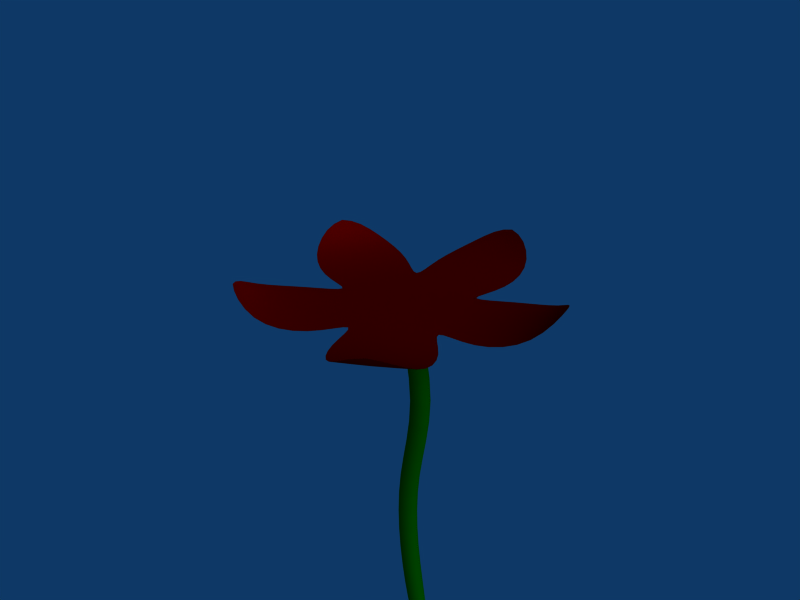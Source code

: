 # Source: Pimpernel-3.blend  (saved by Blender 2.48.1; exported with 4.5.12 LTS)
import bpy
from mathutils import Matrix  # noqa: F401  (used for matrix-valued properties, if any)

bpy.ops.wm.read_factory_settings(use_empty=True)
scene = bpy.context.scene
scene.name = 'Scene'

# ---- collections
col_collection_1 = bpy.data.collections.new('Collection 1'); scene.collection.children.link(col_collection_1)
col_collection_2 = bpy.data.collections.new('Collection 2'); scene.collection.children.link(col_collection_2)

# ---- materials (node trees are filled in below, after node groups)
mat_red = bpy.data.materials.new('Red')
mat_red.alpha_threshold = 0.0
mat_red.diffuse_color = (0.8, 0.0, 0.0, 1.0)
mat_red.roughness = 0.5
mat_red.line_color = (0.0, 0.0, 0.0, 1.0)
mat_green = bpy.data.materials.new('Green')
mat_green.alpha_threshold = 0.0
mat_green.diffuse_color = (0.0, 0.5, 0.0, 1.0)
mat_green.roughness = 0.5
mat_green.line_color = (0.0, 0.0, 0.0, 1.0)

# ---- material node trees

# ---- world
world_world = bpy.data.worlds.new('World'); scene.world = world_world
world_world.color = (0.05656, 0.2208, 0.4)
world_world.use_sun_shadow = False
world_world.sun_shadow_jitter_overblur = 0.0
world_world.cycles.sampling_method = 'MANUAL'
world_world.cycles.sample_map_resolution = 256

# ---- cameras
cam_camera = bpy.data.cameras.new('Camera')
cam_camera.passepartout_alpha = 0.2
cam_camera.clip_end = 100.0
cam_camera.lens = 35.0
cam_camera.ortho_scale = 7.314
cam_camera.show_passepartout = False
cam_camera.show_safe_areas = True
cam_camera.dof.focus_distance = 0.0
cam_camera.dof.aperture_fstop = 128.0

# ---- lights
light_sun = bpy.data.lights.new('Sun', 'SUN')
light_sun.transmission_factor = 0.0
light_sun.angle = 1.571
light_sun.energy = 1.0
light_sun.shadow_buffer_clip_start = 0.5
light_sun.shadow_soft_size = 1.0
light_sun.shadow_cascade_max_distance = 1000.0
light_sun.cycles.use_multiple_importance_sampling = False

# ---- meshes
me_flower = bpy.data.meshes.new('Flower')
me_flower.from_pydata([(0.0, 0.16, 0.04), (0.04, 0.14, 0.01), (0.05, 0.09, 0.0), (-0.05, 0.09, 0.0), (-0.04, 0.14, 0.01), (0.122, 0.08041, 0.01), (0.07137, 0.07447, 0.0), (0.03, 0.04, 0.0), (0.04854, -0.01706, 0.0), (0.1023, -0.02063, 0.0), (0.1467, 0.004328, 0.01), (0.1534, 0.04855, 0.04), (-0.03, 0.04, 0.0), (-0.1467, 0.004328, 0.01), (-0.1023, -0.02063, 0.0), (-0.07137, 0.07447, 0.0), (-0.122, 0.08041, 0.01), (-0.1534, 0.04855, 0.04), (0.0948, -0.1318, 0.04), (0.1154, -0.09209, 0.01), (0.09411, -0.04576, 0.0), (0.01321, -0.1045, 0.0), (0.05069, -0.1391, 0.01), (-0.0948, -0.1318, 0.04), (-0.05069, -0.1391, 0.01), (-0.01321, -0.1045, 0.0), (-0.04854, -0.01706, 0.0), (-0.09411, -0.04576, 0.0), (-0.1154, -0.09209, 0.01), (-3.725e-09, -0.05233, 0.0)], [], [(0, 4, 1), (1, 4, 3, 2), (2, 3, 12, 7), (5, 10, 11), (5, 6, 9, 10), (6, 7, 8, 9), (18, 19, 22), (19, 20, 21, 22), (8, 29, 21, 20), (23, 24, 28), (24, 25, 27, 28), (25, 29, 26, 27), (12, 15, 14, 26), (13, 14, 15, 16), (13, 16, 17), (7, 12, 29), (12, 26, 29), (7, 29, 8)])
me_flower.polygons.foreach_set('use_smooth', [True] * 18)
me_flower.materials.append(mat_red)
me_flower.use_remesh_preserve_volume = False
me_flower.use_remesh_preserve_attributes = False
me_flower.use_mirror_vertex_groups = False
me_flower.update()
me_stem = bpy.data.meshes.new('Stem')
me_stem.from_pydata([(2.707, 0.7071, -1.0), (2.831, 0.5556, -1.0), (2.924, 0.3827, -1.0), (2.981, 0.1951, -1.0), (3.0, 7.55e-08, -1.0), (2.981, -0.1951, -1.0), (2.924, -0.3827, -1.0), (2.831, -0.5556, -1.0), (2.707, -0.7071, -1.0), (2.556, -0.8315, -1.0), (2.383, -0.9239, -1.0), (2.195, -0.9808, -1.0), (2.0, -1.0, -1.0), (1.805, -0.9808, -1.0), (1.617, -0.9239, -1.0), (1.444, -0.8315, -1.0), (1.293, -0.7071, -1.0), (1.169, -0.5556, -1.0), (1.076, -0.3827, -1.0), (1.019, -0.1951, -1.0), (1.0, 9.656e-07, -1.0), (1.019, 0.1951, -1.0), (1.076, 0.3827, -1.0), (1.169, 0.5556, -1.0), (1.293, 0.7071, -1.0), (1.444, 0.8315, -1.0), (1.617, 0.9239, -1.0), (1.805, 0.9808, -1.0), (2.0, 1.0, -1.0), (2.195, 0.9808, -1.0), (2.383, 0.9239, -1.0), (2.556, 0.8315, -1.0), (0.7071, 0.7071, 0.9512), (0.8315, 0.5556, 0.9512), (0.9239, 0.3827, 0.9512), (0.9808, 0.1951, 0.9512), (1.0, -2.245e-06, 0.9512), (0.9808, -0.1951, 0.9512), (0.9239, -0.3827, 0.9512), (0.8315, -0.5556, 0.9512), (0.7071, -0.7071, 0.9512), (0.5556, -0.8315, 0.9512), (0.3827, -0.9239, 0.9512), (0.1951, -0.9808, 0.9512), (9.298e-07, -1.0, 0.9512), (-0.1951, -0.9808, 0.9512), (-0.3827, -0.9239, 0.9512), (-0.5556, -0.8315, 0.9512), (-0.7071, -0.7071, 0.9512), (-0.8315, -0.5556, 0.9512), (-0.9239, -0.3827, 0.9512), (-0.9808, -0.1951, 0.9512), (-1.0, -4.105e-06, 0.9512), (-0.9808, 0.1951, 0.9512), (-0.9239, 0.3827, 0.9512), (-0.8315, 0.5556, 0.9512), (-0.7071, 0.7071, 0.9512), (-0.5556, 0.8315, 0.9512), (-0.3827, 0.9239, 0.9512), (-0.1951, 0.9808, 0.9512), (-7.28e-06, 1.0, 0.9512), (0.1951, 0.9808, 0.9512), (0.3827, 0.9239, 0.9512), (0.5556, 0.8315, 0.9512), (2.0, 0.0, -1.0), (0.0, 0.0, 0.9512), (0.8315, 0.5556, -0.02439), (0.7071, 0.7071, -0.02439), (0.9239, 0.3827, -0.02439), (0.9808, 0.1951, -0.02439), (1.0, -1.085e-06, -0.02439), (0.9808, -0.1951, -0.02439), (0.9239, -0.3827, -0.02439), (0.8315, -0.5556, -0.02439), (0.7071, -0.7071, -0.02439), (0.5556, -0.8315, -0.02439), (0.3827, -0.9239, -0.02439), (0.1951, -0.9808, -0.02439), (3.02e-07, -1.0, -0.02439), (-0.1951, -0.9808, -0.02439), (-0.3827, -0.9239, -0.02439), (-0.5556, -0.8315, -0.02439), (-0.7071, -0.7071, -0.02439), (-0.8315, -0.5556, -0.02439), (-0.9239, -0.3827, -0.02439), (-0.9808, -0.1951, -0.02439), (-1.0, -1.57e-06, -0.02439), (-0.9808, 0.1951, -0.02439), (-0.9239, 0.3827, -0.02439), (-0.8315, 0.5556, -0.02439), (-0.7071, 0.7071, -0.02439), (-0.5556, 0.8315, -0.02439), (-0.3827, 0.9239, -0.02439), (-0.1951, 0.9808, -0.02439), (-2.837e-06, 1.0, -0.02439), (0.1951, 0.9808, -0.02439), (0.3827, 0.9239, -0.02439), (0.5556, 0.8315, -0.02439), (3.831, 0.5556, 0.4634), (3.707, 0.7071, 0.4634), (3.924, 0.3827, 0.4634), (3.981, 0.1951, 0.4634), (4.0, -1.665e-06, 0.4634), (3.981, -0.1951, 0.4634), (3.924, -0.3827, 0.4634), (3.831, -0.5556, 0.4634), (3.707, -0.7071, 0.4634), (3.556, -0.8315, 0.4634), (3.383, -0.9239, 0.4634), (3.195, -0.9808, 0.4634), (3.0, -1.0, 0.4634), (2.805, -0.9808, 0.4634), (2.617, -0.9239, 0.4634), (2.444, -0.8315, 0.4634), (2.293, -0.7071, 0.4634), (2.169, -0.5556, 0.4634), (2.076, -0.3827, 0.4634), (2.019, -0.1951, 0.4634), (2.0, -2.837e-06, 0.4634), (2.019, 0.1951, 0.4634), (2.076, 0.3827, 0.4634), (2.169, 0.5556, 0.4634), (2.293, 0.7071, 0.4634), (2.444, 0.8315, 0.4634), (2.617, 0.9239, 0.4634), (2.805, 0.9808, 0.4634), (3.0, 1.0, 0.4634), (3.195, 0.9808, 0.4634), (3.383, 0.9239, 0.4634), (3.556, 0.8315, 0.4634), (0.8315, 0.5556, -0.5122), (0.7071, 0.7071, -0.5122), (0.9239, 0.3827, -0.5122), (0.9808, 0.1951, -0.5122), (1.0, -5.047e-07, -0.5122), (0.9808, -0.1951, -0.5122), (0.9239, -0.3827, -0.5122), (0.8315, -0.5556, -0.5122), (0.7071, -0.7071, -0.5122), (0.5556, -0.8315, -0.5122), (0.3827, -0.9239, -0.5122), (0.1951, -0.9808, -0.5122), (-1.192e-08, -1.0, -0.5122), (-0.1951, -0.9808, -0.5122), (-0.3827, -0.9239, -0.5122), (-0.5556, -0.8315, -0.5122), (-0.7071, -0.7071, -0.5122), (-0.8315, -0.5556, -0.5122), (-0.9239, -0.3827, -0.5122), (-0.9808, -0.1951, -0.5122), (-1.0, -3.02e-07, -0.5122), (-0.9808, 0.1951, -0.5122), (-0.9239, 0.3827, -0.5122), (-0.8315, 0.5556, -0.5122), (-0.7071, 0.7071, -0.5122), (-0.5556, 0.8315, -0.5122), (-0.3827, 0.9239, -0.5122), (-0.1951, 0.9808, -0.5122), (-6.159e-07, 1.0, -0.5122), (0.1951, 0.9808, -0.5122), (0.3827, 0.9239, -0.5122), (0.5556, 0.8315, -0.5122)], [], [(64, 0, 1), (65, 33, 32), (64, 1, 2), (65, 34, 33), (64, 2, 3), (65, 35, 34), (64, 3, 4), (65, 36, 35), (64, 4, 5), (65, 37, 36), (64, 5, 6), (65, 38, 37), (64, 6, 7), (65, 39, 38), (64, 7, 8), (65, 40, 39), (64, 8, 9), (65, 41, 40), (64, 9, 10), (65, 42, 41), (64, 10, 11), (65, 43, 42), (64, 11, 12), (65, 44, 43), (64, 12, 13), (65, 45, 44), (64, 13, 14), (65, 46, 45), (64, 14, 15), (65, 47, 46), (64, 15, 16), (65, 48, 47), (64, 16, 17), (65, 49, 48), (64, 17, 18), (65, 50, 49), (64, 18, 19), (65, 51, 50), (64, 19, 20), (65, 52, 51), (64, 20, 21), (65, 53, 52), (64, 21, 22), (65, 54, 53), (64, 22, 23), (65, 55, 54), (64, 23, 24), (65, 56, 55), (64, 24, 25), (65, 57, 56), (64, 25, 26), (65, 58, 57), (64, 26, 27), (65, 59, 58), (64, 27, 28), (65, 60, 59), (64, 28, 29), (65, 61, 60), (64, 29, 30), (65, 62, 61), (64, 30, 31), (65, 63, 62), (31, 0, 64), (65, 32, 63), (67, 99, 98, 66), (99, 32, 33, 98), (66, 98, 100, 68), (98, 33, 34, 100), (68, 100, 101, 69), (100, 34, 35, 101), (69, 101, 102, 70), (101, 35, 36, 102), (70, 102, 103, 71), (102, 36, 37, 103), (71, 103, 104, 72), (103, 37, 38, 104), (72, 104, 105, 73), (104, 38, 39, 105), (73, 105, 106, 74), (105, 39, 40, 106), (74, 106, 107, 75), (106, 40, 41, 107), (75, 107, 108, 76), (107, 41, 42, 108), (76, 108, 109, 77), (108, 42, 43, 109), (77, 109, 110, 78), (109, 43, 44, 110), (78, 110, 111, 79), (110, 44, 45, 111), (79, 111, 112, 80), (111, 45, 46, 112), (80, 112, 113, 81), (112, 46, 47, 113), (81, 113, 114, 82), (113, 47, 48, 114), (82, 114, 115, 83), (114, 48, 49, 115), (83, 115, 116, 84), (115, 49, 50, 116), (84, 116, 117, 85), (116, 50, 51, 117), (85, 117, 118, 86), (117, 51, 52, 118), (86, 118, 119, 87), (118, 52, 53, 119), (87, 119, 120, 88), (119, 53, 54, 120), (88, 120, 121, 89), (120, 54, 55, 121), (89, 121, 122, 90), (121, 55, 56, 122), (90, 122, 123, 91), (122, 56, 57, 123), (91, 123, 124, 92), (123, 57, 58, 124), (92, 124, 125, 93), (124, 58, 59, 125), (93, 125, 126, 94), (125, 59, 60, 126), (94, 126, 127, 95), (126, 60, 61, 127), (95, 127, 128, 96), (127, 61, 62, 128), (96, 128, 129, 97), (128, 62, 63, 129), (32, 99, 129, 63), (99, 67, 97, 129), (0, 131, 130, 1), (131, 67, 66, 130), (1, 130, 132, 2), (130, 66, 68, 132), (2, 132, 133, 3), (132, 68, 69, 133), (3, 133, 134, 4), (133, 69, 70, 134), (4, 134, 135, 5), (134, 70, 71, 135), (5, 135, 136, 6), (135, 71, 72, 136), (6, 136, 137, 7), (136, 72, 73, 137), (7, 137, 138, 8), (137, 73, 74, 138), (8, 138, 139, 9), (138, 74, 75, 139), (9, 139, 140, 10), (139, 75, 76, 140), (10, 140, 141, 11), (140, 76, 77, 141), (11, 141, 142, 12), (141, 77, 78, 142), (12, 142, 143, 13), (142, 78, 79, 143), (13, 143, 144, 14), (143, 79, 80, 144), (14, 144, 145, 15), (144, 80, 81, 145), (15, 145, 146, 16), (145, 81, 82, 146), (16, 146, 147, 17), (146, 82, 83, 147), (17, 147, 148, 18), (147, 83, 84, 148), (18, 148, 149, 19), (148, 84, 85, 149), (19, 149, 150, 20), (149, 85, 86, 150), (20, 150, 151, 21), (150, 86, 87, 151), (21, 151, 152, 22), (151, 87, 88, 152), (22, 152, 153, 23), (152, 88, 89, 153), (23, 153, 154, 24), (153, 89, 90, 154), (24, 154, 155, 25), (154, 90, 91, 155), (25, 155, 156, 26), (155, 91, 92, 156), (26, 156, 157, 27), (156, 92, 93, 157), (27, 157, 158, 28), (157, 93, 94, 158), (28, 158, 159, 29), (158, 94, 95, 159), (29, 159, 160, 30), (159, 95, 96, 160), (30, 160, 161, 31), (160, 96, 97, 161), (67, 131, 161, 97), (131, 0, 31, 161)])
me_stem.materials.append(mat_green)
me_stem.use_remesh_preserve_volume = False
me_stem.use_remesh_preserve_attributes = False
me_stem.use_mirror_vertex_groups = False
me_stem.update()

# ---- objects
ob_flower = bpy.data.objects.new('Flower', me_flower)
ob_lamp_001 = bpy.data.objects.new('Lamp.001', light_sun)
ob_stem = bpy.data.objects.new('Stem', me_stem)
ob_camera = bpy.data.objects.new('Camera', cam_camera)

# ---- transforms, parenting, visibility, modifiers, constraints
ob_flower.location = (0.0, 0.0, 0.0)
ob_flower.scale = (10.0, 10.0, 10.0)
ob_flower.lock_rotations_4d = False
ob_flower.empty_display_type = 'ARROWS'
ob_flower.lineart.crease_threshold = 0.0
_m = ob_flower.modifiers.new('Subsurf', 'SUBSURF')
_m.uv_smooth = 'PRESERVE_CORNERS'
_m.quality = 2
_m.levels = 2
_m.show_only_control_edges = False
ob_lamp_001.location = (11.06, 1.369e-07, 5.082)
ob_lamp_001.rotation_euler = (-3.009e-08, 1.01, -5.445e-08)
ob_lamp_001.lock_rotations_4d = False
ob_lamp_001.empty_display_type = 'ARROWS'
ob_lamp_001.lineart.crease_threshold = 0.0
ob_stem.location = (0.0, 0.0, -1.95)
ob_stem.scale = (0.1, 0.1, 2.05)
ob_stem.lock_rotations_4d = False
ob_stem.empty_display_type = 'ARROWS'
ob_stem.lineart.crease_threshold = 0.0
_m = ob_stem.modifiers.new('Subsurf', 'SUBSURF')
_m.uv_smooth = 'PRESERVE_CORNERS'
_m.quality = 2
_m.show_only_control_edges = False
ob_camera.location = (4.729, -4.479, 3.268)
ob_camera.rotation_euler = (1.109, 0.01082, 0.8149)
ob_camera.lock_rotations_4d = False
ob_camera.empty_display_type = 'ARROWS'
ob_camera.color = (0.0, 0.0, 0.0, 0.0)
ob_camera.display_type = 'WIRE'
ob_camera.lineart.crease_threshold = 0.0

# ---- collection membership
col_collection_1.objects.link(ob_flower)
col_collection_2.objects.link(ob_lamp_001)
col_collection_2.objects.link(ob_stem)
col_collection_2.objects.link(ob_camera)

# ---- scene / render settings (as saved in the file)
scene.camera = ob_camera
scene.frame_start = 1; scene.frame_end = 250; scene.frame_set(1)
scene.render.engine = 'BLENDER_EEVEE_NEXT'
scene.render.image_settings.file_format = 'JPEG'
scene.render.image_settings.color_mode = 'RGB'
scene.render.image_settings.compression = 90
scene.render.resolution_x = 800
scene.render.resolution_y = 600
scene.render.pixel_aspect_x = 100.0
scene.render.pixel_aspect_y = 100.0
scene.render.fps = 25
scene.render.dither_intensity = 0.0
scene.render.use_compositing = False
scene.render.use_sequencer = False
scene.render.bake_margin = 2
scene.render.bake_bias = 0.0
scene.render.use_stamp_time = False
scene.render.use_stamp_date = False
scene.render.use_stamp_frame = False
scene.render.use_stamp_camera = False
scene.render.use_stamp_scene = False
scene.render.use_stamp_filename = False
scene.render.use_stamp_render_time = False
scene.render.stamp_font_size = 0
scene.cycles.use_denoising = False
scene.cycles.samples = 10
scene.cycles.sampling_pattern = 'TABULATED_SOBOL'
scene.cycles.light_sampling_threshold = 0.0
scene.cycles.use_adaptive_sampling = False
scene.cycles.use_light_tree = False
scene.cycles.blur_glossy = 0.0
scene.cycles.volume_bounces = 1
scene.cycles.pixel_filter_type = 'GAUSSIAN'
scene.cycles.sample_clamp_indirect = 0.0
scene.view_settings.view_transform = 'Raw'
bpy.context.view_layer.update()

